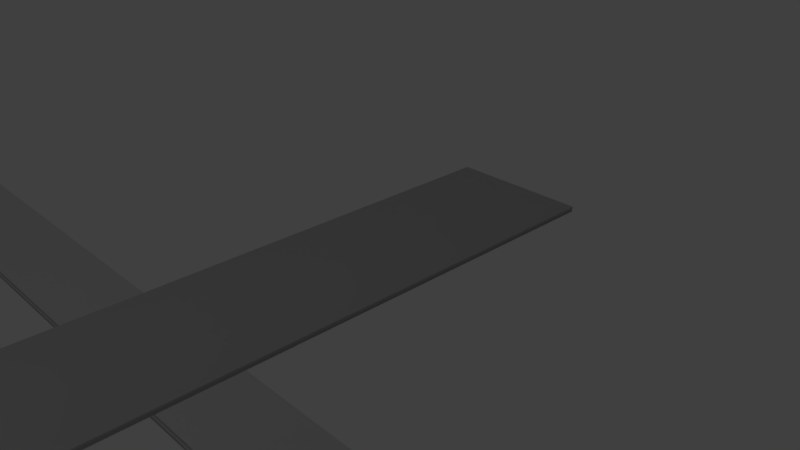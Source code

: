# Source: ski.blend  (saved by Blender 2.78.0; exported with 4.5.12 LTS)
import bpy
from mathutils import Matrix  # noqa: F401  (used for matrix-valued properties, if any)

bpy.ops.wm.read_factory_settings(use_empty=True)
scene = bpy.context.scene
scene.name = 'Scene'

# ---- collections
col_collection_1 = bpy.data.collections.new('Collection 1'); scene.collection.children.link(col_collection_1)

# ---- materials (node trees are filled in below, after node groups)
mat_material_001 = bpy.data.materials.new('Material.001')
mat_material_001.alpha_threshold = 0.0
mat_material_001.use_transparent_shadow = False
mat_material_001.roughness = 0.5

# ---- material node trees

# ---- world
world_world = bpy.data.worlds.new('World'); scene.world = world_world
world_world.color = (0.05088, 0.05088, 0.05088)
world_world.use_sun_shadow = False
world_world.sun_shadow_jitter_overblur = 0.0
world_world.cycles.sampling_method = 'MANUAL'

# ---- cameras
cam_camera = bpy.data.cameras.new('Camera')
cam_camera.clip_end = 100.0
cam_camera.lens = 35.0
cam_camera.sensor_width = 32.0
cam_camera.sensor_height = 18.0
cam_camera.ortho_scale = 7.314
cam_camera.dof.focus_distance = 0.0
cam_camera.dof.aperture_fstop = 128.0

# ---- lights
light_lamp = bpy.data.lights.new('Lamp', 'POINT')
light_lamp.transmission_factor = 0.0
light_lamp.cutoff_distance = 30.0
light_lamp.energy = 100.0
light_lamp.shadow_buffer_clip_start = 1.001
light_lamp.shadow_soft_size = 0.1
light_lamp.shadow_maximum_resolution = 0.006
light_lamp.use_absolute_resolution = True

# ---- meshes
me_cylinder = bpy.data.meshes.new('Cylinder')
me_cylinder.from_pydata([(-0.6071, -6.248, 20.35), (-0.6071, -6.075, 20.35), (0.3929, -6.507, 17.41), (0.3929, -5.81, 17.4), (0.3737, -6.507, 17.98), (0.3737, -5.81, 17.97), (0.3168, -6.507, 18.52), (0.3168, -5.81, 18.51), (0.2244, -6.507, 19.02), (0.2244, -5.81, 19.01), (0.09999, -6.507, 19.46), (0.09999, -5.81, 19.45), (-0.05155, -6.489, 19.81), (-0.05155, -5.834, 19.81), (-0.2244, -6.466, 20.09), (-0.2244, -5.857, 20.09), (-0.412, -6.398, 20.24), (-0.412, -5.919, 20.24), (0.3929, -6.507, -2.931), (0.3929, -5.81, -2.944), (-0.6462, -6.161, 20.36), (-0.5294, -6.322, 20.3), (-0.5294, -5.995, 20.3), (-0.5397, -6.246, 20.38), (-0.5397, -6.077, 20.38), (0.4603, -6.507, 17.44), (0.4603, -5.81, 17.44), (0.4411, -6.507, 18.0), (0.4411, -5.81, 18.0), (0.3841, -6.507, 18.55), (0.3841, -5.81, 18.55), (0.2917, -6.507, 19.05), (0.2917, -5.81, 19.05), (0.1674, -6.507, 19.49), (0.1674, -5.81, 19.49), (0.01584, -6.489, 19.85), (0.01584, -5.828, 19.85), (-0.1571, -6.465, 20.12), (-0.1571, -5.857, 20.12), (-0.3446, -6.398, 20.28), (-0.3446, -5.925, 20.28), (0.4603, -6.507, -2.906), (0.4603, -5.81, -2.906), (-0.4422, -6.322, 20.34), (-0.4422, -6.001, 20.34), (-0.5397, -6.246, 20.38), (-0.5397, -6.071, 20.34), (0.4603, -6.507, 17.41), (0.4603, -5.81, 17.4), (0.4411, -6.507, 17.98), (0.4411, -5.81, 17.97), (0.3841, -6.507, 18.52), (0.3841, -5.81, 18.51), (0.2917, -6.507, 19.02), (0.2917, -5.81, 19.01), (0.1674, -6.507, 19.46), (0.1674, -5.81, 19.45), (0.01584, -6.489, 19.82), (0.01584, -5.828, 19.81), (-0.1571, -6.466, 20.09), (-0.1571, -5.851, 20.12), (-0.3446, -6.398, 20.28), (-0.3446, -5.925, 20.28), (0.4603, -6.507, -2.931), (0.4603, -5.81, -2.944), (-0.5163, -6.161, 20.36), (-0.3446, -6.161, 20.28), (-0.4422, -6.322, 20.31), (-0.4422, -5.995, 20.3), (-0.4455, -6.161, 20.34)], [], [(2, 4, 5, 3), (4, 6, 7, 5), (6, 8, 9, 7), (8, 10, 11, 9), (10, 12, 13, 11), (12, 14, 15, 13), (15, 14, 16, 17), (3, 19, 18, 2), (20, 0, 1), (39, 61, 67, 43), (36, 58, 56, 34), (33, 55, 57, 35), (23, 45, 46, 24), (40, 62, 60, 38), (30, 52, 50, 28), (37, 59, 61, 39), (27, 49, 51, 29), (41, 63, 47, 25), (34, 56, 54, 32), (26, 48, 64, 42), (31, 53, 55, 33), (38, 60, 58, 36), (22, 44, 40, 17), (2, 25, 27, 4), (12, 35, 37, 14), (19, 42, 41, 18), (5, 28, 26, 3), (15, 38, 36, 13), (8, 31, 33, 10), (3, 26, 42, 19), (11, 34, 32, 9), (18, 41, 25, 2), (4, 27, 29, 6), (14, 37, 39, 16), (7, 30, 28, 5), (17, 40, 38, 15), (0, 23, 24, 1), (10, 33, 35, 12), (13, 36, 34, 11), (16, 39, 43, 21), (6, 29, 31, 8), (21, 43, 23, 0), (1, 24, 44, 22), (9, 32, 30, 7), (47, 48, 50, 49), (49, 50, 52, 51), (51, 52, 54, 53), (53, 54, 56, 55), (55, 56, 58, 57), (57, 58, 60, 59), (59, 60, 62, 66, 61), (69, 68, 46, 65), (48, 47, 63, 64), (67, 69, 65, 45), (61, 66, 69, 67), (66, 62, 68, 69), (65, 46, 45), (29, 51, 53, 31), (43, 67, 45, 23), (24, 46, 68, 44), (32, 54, 52, 30), (44, 68, 62, 40), (25, 47, 49, 27), (35, 57, 59, 37), (42, 64, 63, 41), (28, 50, 48, 26), (22, 17, 16, 21), (22, 21, 0, 1)])
me_cylinder.polygons.foreach_set('use_smooth', [True] * 68)
_uv = me_cylinder.uv_layers.new(name='UVMap')
_uv.uv.foreach_set('vector', [0.03831, 1.403, 0.03831, 1.148, 0.9429, 1.148, 0.9429, 1.403, 0.03831, 1.148, 0.03831, 0.9021, 0.9429, 0.9021, 0.9429, 1.148, 0.03831, 0.9021, 0.03831, 0.6757, 0.9429, 0.6757, 0.9429, 0.9021, 0.03831, 0.6757, 0.03831, 0.4772, 0.9429, 0.4772, 0.9429, 0.6757, 0.03831, 0.4772, 0.06249, 0.3143, 0.9187, 0.3143, 0.9429, 0.4772, 0.06249, 0.3143, 0.09238, 0.1932, 0.8888, 0.1932, 0.9187, 0.3143, 0.8888, 0.1932, 0.09238, 0.1932, 0.181, 0.1187, 0.8002, 0.1187, 0.9429, 1.403, 0.9429, 10.61, 0.03831, 10.61, 0.03831, 1.403, 0.4906, 0.08047, 0.3801, 0.07309, 0.6011, 0.07309, 0.181, 0.1187, 0.181, 0.1187, 0.2806, 0.09282, 0.2806, 0.09282, 0.9187, 0.3143, 0.9187, 0.3143, 0.9429, 0.4772, 0.9429, 0.4772, 0.03831, 0.4772, 0.03831, 0.4772, 0.06249, 0.3143, 0.06249, 0.3143, 0.3801, 0.07309, 0.3801, 0.07309, 0.6011, 0.07309, 0.6011, 0.07309, 0.8002, 0.1187, 0.8002, 0.1187, 0.8888, 0.1932, 0.8888, 0.1932, 0.9429, 0.9021, 0.9429, 0.9021, 0.9429, 1.148, 0.9429, 1.148, 0.09238, 0.1932, 0.09238, 0.1932, 0.181, 0.1187, 0.181, 0.1187, 0.03831, 1.148, 0.03831, 1.148, 0.03831, 0.9021, 0.03831, 0.9021, 0.03831, 10.61, 0.03831, 10.61, 0.03831, 1.403, 0.03831, 1.403, 0.9429, 0.4772, 0.9429, 0.4772, 0.9429, 0.6757, 0.9429, 0.6757, 0.9429, 1.403, 0.9429, 1.403, 0.9429, 10.61, 0.9429, 10.61, 0.03831, 0.6757, 0.03831, 0.6757, 0.03831, 0.4772, 0.03831, 0.4772, 0.8888, 0.1932, 0.8888, 0.1932, 0.9187, 0.3143, 0.9187, 0.3143, 0.7006, 0.09282, 0.7006, 0.09282, 0.8002, 0.1187, 0.8002, 0.1187, 0.03831, 1.403, 0.03831, 1.403, 0.03831, 1.148, 0.03831, 1.148, 0.06249, 0.3143, 0.06249, 0.3143, 0.09238, 0.1932, 0.09238, 0.1932, 0.9429, 10.61, 0.9429, 10.61, 0.03831, 10.61, 0.03831, 10.61, 0.9429, 1.148, 0.9429, 1.148, 0.9429, 1.403, 0.9429, 1.403, 0.8888, 0.1932, 0.8888, 0.1932, 0.9187, 0.3143, 0.9187, 0.3143, 0.03831, 0.6757, 0.03831, 0.6757, 0.03831, 0.4772, 0.03831, 0.4772, 0.9429, 1.403, 0.9429, 1.403, 0.9429, 10.61, 0.9429, 10.61, 0.9429, 0.4772, 0.9429, 0.4772, 0.9429, 0.6757, 0.9429, 0.6757, 0.03831, 10.61, 0.03831, 10.61, 0.03831, 1.403, 0.03831, 1.403, 0.03831, 1.148, 0.03831, 1.148, 0.03831, 0.9021, 0.03831, 0.9021, 0.09238, 0.1932, 0.09238, 0.1932, 0.181, 0.1187, 0.181, 0.1187, 0.9429, 0.9021, 0.9429, 0.9021, 0.9429, 1.148, 0.9429, 1.148, 0.8002, 0.1187, 0.8002, 0.1187, 0.8888, 0.1932, 0.8888, 0.1932, 0.3801, 0.07309, 0.3801, 0.07309, 0.6011, 0.07309, 0.6011, 0.07309, 0.03831, 0.4772, 0.03831, 0.4772, 0.06249, 0.3143, 0.06249, 0.3143, 0.9187, 0.3143, 0.9187, 0.3143, 0.9429, 0.4772, 0.9429, 0.4772, 0.181, 0.1187, 0.181, 0.1187, 0.2806, 0.09282, 0.2806, 0.09282, 0.03831, 0.9021, 0.03831, 0.9021, 0.03831, 0.6757, 0.03831, 0.6757, 0.2806, 0.09282, 0.2806, 0.09282, 0.3801, 0.07309, 0.3801, 0.07309, 0.6011, 0.07309, 0.6011, 0.07309, 0.7006, 0.09282, 0.7006, 0.09282, 0.9429, 0.6757, 0.9429, 0.6757, 0.9429, 0.9021, 0.9429, 0.9021, 0.03831, 1.403, 0.9429, 1.403, 0.9429, 1.148, 0.03831, 1.148, 0.03831, 1.148, 0.9429, 1.148, 0.9429, 0.9021, 0.03831, 0.9021, 0.03831, 0.9021, 0.9429, 0.9021, 0.9429, 0.6757, 0.03831, 0.6757, 0.03831, 0.6757, 0.9429, 0.6757, 0.9429, 0.4772, 0.03831, 0.4772, 0.03831, 0.4772, 0.9429, 0.4772, 0.9187, 0.3143, 0.06249, 0.3143, 0.06249, 0.3143, 0.9187, 0.3143, 0.8888, 0.1932, 0.09238, 0.1932, 0.09238, 0.1932, 0.8888, 0.1932, 0.8002, 0.1187, 0.4906, 0.1187, 0.181, 0.1187, 0.4906, 0.09186, 0.7006, 0.09282, 0.6011, 0.07309, 0.4906, 0.08047, 0.9429, 1.403, 0.03831, 1.403, 0.03831, 10.61, 0.9429, 10.61, 0.2806, 0.09282, 0.4906, 0.09186, 0.4906, 0.08047, 0.3801, 0.07309, 0.181, 0.1187, 0.4906, 0.1187, 0.4906, 0.09186, 0.2806, 0.09282, 0.4906, 0.1187, 0.8002, 0.1187, 0.7006, 0.09282, 0.4906, 0.09186, 0.4906, 0.08047, 0.6011, 0.07309, 0.3801, 0.07309, 0.03831, 0.9021, 0.03831, 0.9021, 0.03831, 0.6757, 0.03831, 0.6757, 0.2806, 0.09282, 0.2806, 0.09282, 0.3801, 0.07309, 0.3801, 0.07309, 0.6011, 0.07309, 0.6011, 0.07309, 0.7006, 0.09282, 0.7006, 0.09282, 0.9429, 0.6757, 0.9429, 0.6757, 0.9429, 0.9021, 0.9429, 0.9021, 0.7006, 0.09282, 0.7006, 0.09282, 0.8002, 0.1187, 0.8002, 0.1187, 0.03831, 1.403, 0.03831, 1.403, 0.03831, 1.148, 0.03831, 1.148, 0.06249, 0.3143, 0.06249, 0.3143, 0.09238, 0.1932, 0.09238, 0.1932, 0.9429, 10.61, 0.9429, 10.61, 0.03831, 10.61, 0.03831, 10.61, 0.9429, 1.148, 0.9429, 1.148, 0.9429, 1.403, 0.9429, 1.403, 0.7006, 0.09282, 0.8002, 0.1187, 0.181, 0.1187, 0.2806, 0.09282, -0.02162, 4.691, -0.02162, 4.691, -0.02162, 4.691, -0.02162, 4.691])
me_cylinder.materials.append(mat_material_001)
me_cylinder.use_remesh_preserve_volume = False
me_cylinder.use_remesh_preserve_attributes = False
me_cylinder.use_mirror_vertex_groups = False
me_cylinder.update()
me_cube = bpy.data.meshes.new('Cube')
me_cube.from_pydata([(1.125, 1.0, -1.0), (1.125, -1.0, -1.0), (-0.8721, -0.2762, -10.35), (-0.8721, 0.2762, -10.35), (1.125, 1.0, 1.0), (1.125, -1.0, 1.0), (-0.8732, -0.2762, -9.854), (-0.8732, 0.2762, -9.854), (-0.8361, 0.92, -3.382), (-0.8361, -0.92, -3.382), (-0.8396, 0.92, -1.745), (-0.8396, -0.92, -1.745), (-0.786, 1.0, -1.0), (-0.786, -1.0, -1.0), (-0.786, 1.0, 1.0), (-0.786, -1.0, 1.0), (-0.8622, 0.7904, -7.649), (-0.8622, -0.7904, -7.649), (-0.8652, 0.7904, -6.242), (-0.8652, -0.7904, -6.242)], [], [(16, 17, 2, 3), (18, 7, 6, 19), (0, 4, 5, 1), (17, 19, 6, 2), (2, 6, 7, 3), (18, 16, 3, 7), (14, 12, 8, 10), (13, 15, 11, 9), (14, 10, 11, 15), (12, 13, 9, 8), (0, 1, 13, 12), (4, 14, 15, 5), (1, 5, 15, 13), (4, 0, 12, 14), (10, 8, 16, 18), (9, 11, 19, 17), (10, 18, 19, 11), (8, 9, 17, 16)])
me_cube.polygons.foreach_set('use_smooth', [True] * 18)
_uv = me_cube.uv_layers.new(name='UVMap')
_uv.uv.foreach_set('vector', [0.4846, 0.2377, 0.2825, 0.2377, 0.3482, 0.0, 0.4188, 1.345e-06, 0.0268, 0.3617, 0.09253, 0.04334, 0.1631, 0.04334, 0.2289, 0.3617, 0.767, 0.1763, 0.5114, 0.1763, 0.5114, 0.0, 0.767, 2.101e-08, 0.2289, 0.2377, 0.2289, 0.3617, 0.1631, 0.04334, 0.1631, 0.0, 0.1631, 0.0, 0.1631, 0.04334, 0.09253, 0.04334, 0.09253, 1.345e-06, 0.0268, 0.3617, 0.0268, 0.2377, 0.09253, 1.345e-06, 0.09253, 0.04334, 6.096e-08, 1.0, 0.0, 0.8237, 0.01022, 0.6137, 0.01022, 0.7581, 0.2557, 0.8237, 0.2557, 1.0, 0.2455, 0.7581, 0.2455, 0.6137, 6.096e-08, 1.0, 0.01022, 0.7581, 0.2455, 0.7581, 0.2557, 1.0, 0.5114, 0.8237, 0.2557, 0.8237, 0.2659, 0.6137, 0.5011, 0.6137, 0.7557, 0.3526, 0.7557, 0.5288, 0.5114, 0.5288, 0.5114, 0.3526, 0.7557, 0.3526, 0.5114, 0.3526, 0.5114, 0.1763, 0.7557, 0.1763, 0.7557, 0.5288, 0.7557, 0.3526, 1.0, 0.3526, 1.0, 0.5288, 0.7557, 0.3526, 0.7557, 0.1763, 1.0, 0.1763, 1.0, 0.3526, 0.01022, 0.7581, 0.01022, 0.6137, 0.0268, 0.2377, 0.0268, 0.3617, 0.2455, 0.6137, 0.2455, 0.7581, 0.2289, 0.3617, 0.2289, 0.2377, 0.01022, 0.7581, 0.0268, 0.3617, 0.2289, 0.3617, 0.2455, 0.7581, 0.5011, 0.6137, 0.2659, 0.6137, 0.2825, 0.2377, 0.4846, 0.2377])
me_cube.use_remesh_preserve_volume = False
me_cube.use_remesh_preserve_attributes = False
me_cube.use_mirror_vertex_groups = False
me_cube.update()

# ---- objects
ob_cylinder = bpy.data.objects.new('Cylinder', me_cylinder)
ob_cube = bpy.data.objects.new('Cube', me_cube)
ob_lamp = bpy.data.objects.new('Lamp', light_lamp)
ob_camera = bpy.data.objects.new('Camera', cam_camera)

# ---- transforms, parenting, visibility, modifiers, constraints
ob_cylinder.location = (17.84, 0.0, 0.4508)
ob_cylinder.rotation_euler = (-4.712, 1.571, 0.0)
ob_cylinder.scale = (1.0, 2.896, 1.0)
ob_cylinder.lineart.crease_threshold = 0.0
ob_cube.location = (0.0, 0.0, -5.0)
ob_cube.scale = (23.96, 0.9984, 0.09984)
ob_cube.lock_rotations_4d = False
ob_cube.empty_display_type = 'ARROWS'
ob_cube.lineart.crease_threshold = 0.0
ob_lamp.location = (0.1192, -14.5, 8.583)
ob_lamp.rotation_euler = (0.6503, 0.05522, 1.866)
ob_lamp.lock_rotations_4d = False
ob_lamp.empty_display_type = 'ARROWS'
ob_lamp.color = (0.0, 0.0, 0.0, 0.0)
ob_lamp.lineart.crease_threshold = 0.0
ob_camera.location = (7.481, -6.508, 5.344)
ob_camera.rotation_euler = (1.109, 0.0, 0.8149)
ob_camera.lock_rotations_4d = False
ob_camera.empty_display_type = 'ARROWS'
ob_camera.color = (0.0, 0.0, 0.0, 0.0)
ob_camera.display_type = 'WIRE'
ob_camera.lineart.crease_threshold = 0.0

# ---- collection membership
col_collection_1.objects.link(ob_cylinder)
col_collection_1.objects.link(ob_cube)
col_collection_1.objects.link(ob_lamp)
col_collection_1.objects.link(ob_camera)

# ---- scene / render settings (as saved in the file)
scene.camera = ob_camera
scene.frame_start = 1; scene.frame_end = 250; scene.frame_set(1)
scene.render.engine = 'BLENDER_EEVEE_NEXT'
scene.render.resolution_percentage = 50
scene.render.dither_intensity = 0.0
scene.cycles.use_denoising = False
scene.cycles.samples = 128
scene.cycles.sampling_pattern = 'TABULATED_SOBOL'
scene.cycles.light_sampling_threshold = 0.0
scene.cycles.use_adaptive_sampling = False
scene.cycles.use_light_tree = False
scene.cycles.blur_glossy = 0.0
scene.cycles.sample_clamp_indirect = 0.0
scene.view_settings.view_transform = 'Standard'
bpy.context.view_layer.update()
